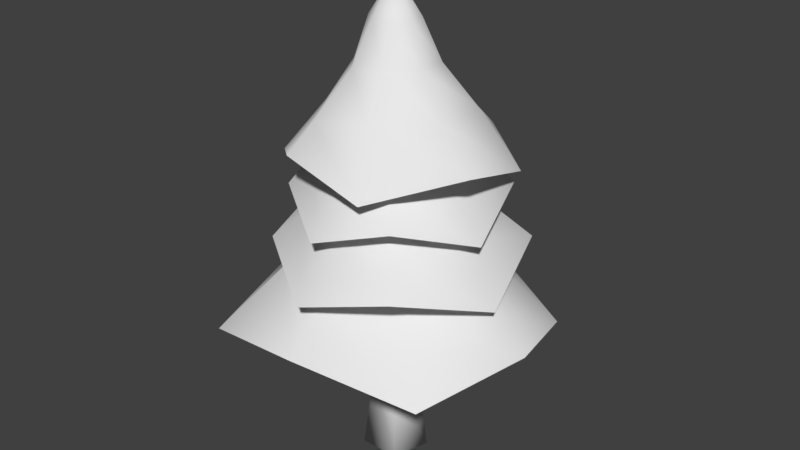 # Source: Evergreen_2.blend  (saved by Blender 2.78.0; exported with 4.5.12 LTS)
import bpy
from mathutils import Matrix  # noqa: F401  (used for matrix-valued properties, if any)

bpy.ops.wm.read_factory_settings(use_empty=True)
scene = bpy.context.scene
scene.name = 'Scene'

# ---- collections
col_collection_1 = bpy.data.collections.new('Collection 1'); scene.collection.children.link(col_collection_1)

# ---- world
world_world = bpy.data.worlds.new('World'); scene.world = world_world
world_world.color = (0.05088, 0.05088, 0.05088)
world_world.use_sun_shadow = False
world_world.sun_shadow_jitter_overblur = 0.0
world_world.cycles.sampling_method = 'MANUAL'

# ---- meshes
me_cylinder_001 = bpy.data.meshes.new('Cylinder.001')
me_cylinder_001.from_pydata([(0.08891, 4.465, 1.323), (0.01499, 1.012, 5.138), (3.559, 2.975, 0.5029), (0.7296, 0.716, 5.138), (4.575, -0.2691, 1.359), (1.026, 0.001449, 5.138), (3.207, -3.105, 0.5092), (0.7296, -0.7131, 5.138), (-0.2692, -4.12, 1.171), (0.01499, -1.009, 5.138), (-3.684, -3.57, 0.5204), (-0.6996, -0.7131, 5.138), (-4.661, 0.06381, 0.8578), (-0.9956, 0.001449, 5.138), (-3.396, 3.473, 0.3862), (-0.6996, 0.716, 5.138), (0.0804, 3.157, 2.421), (0.03453, 1.762, 3.771), (1.28, 1.054, 3.782), (2.319, 1.709, 2.447), (1.849, -0.09795, 3.714), (3.39, -0.2769, 2.277), (1.141, -1.099, 3.736), (1.945, -1.854, 2.331), (-0.1006, -1.65, 3.678), (-0.2854, -2.876, 2.185), (-1.182, -1.168, 3.868), (-2.123, -2.233, 2.664), (-1.813, 0.02771, 3.625), (-3.319, 0.06315, 2.053), (-1.24, 1.249, 3.755), (-2.237, 2.238, 2.38), (-0.01979, 0.5676, 0.4171), (-0.01979, 0.6576, -1.235), (-0.01979, 0.9677, -3.586), (-0.01979, 0.5138, 2.769), (0.9313, 0.2767, -3.586), (0.4996, 0.1365, 2.769), (0.568, -0.8413, -3.586), (0.3012, -0.4741, 2.769), (-0.6076, -0.8413, -3.586), (-0.3408, -0.4741, 2.769), (-0.9708, 0.2767, -3.586), (-0.5391, 0.1365, 2.769), (0.5507, 0.1531, 0.4171), (0.6363, 0.1809, -1.235), (0.3328, -0.5176, 0.4171), (0.3857, -0.5904, -1.235), (-0.3724, -0.5176, 0.4171), (-0.4253, -0.5904, -1.235), (-0.5903, 0.1531, 0.4171), (-0.6759, 0.1809, -1.235), (2.912, 2.37, 3.342), (0.6504, 0.5286, 6.563), (3.852, -0.6773, 2.649), (0.851, -0.09301, 6.563), (2.322, -3.106, 3.372), (0.5533, -0.6744, 6.563), (-0.2512, -3.777, 2.654), (-0.06834, -0.875, 6.563), (-2.806, -2.096, 3.213), (-0.6497, -0.5773, 6.563), (-4.321, 0.401, 2.664), (-0.8503, 0.04431, 6.563), (-2.518, 3.018, 2.949), (-0.5526, 0.6257, 6.563), (0.367, 4.07, 2.551), (0.06898, 0.8263, 6.563), (2.066, 1.66, 4.269), (1.143, 0.9263, 5.409), (1.369, -0.2619, 5.418), (2.359, -0.5718, 4.291), (0.9397, -1.258, 5.361), (1.668, -2.348, 4.147), (-0.09096, -1.351, 5.379), (-0.1372, -2.281, 4.193), (-1.125, -0.8534, 5.33), (-2.015, -1.406, 4.07), (-1.406, 0.1058, 5.491), (-2.607, 0.1287, 4.474), (-0.9828, 1.166, 5.286), (-1.784, 2.154, 3.958), (0.1164, 1.466, 5.396), (0.2066, 2.648, 4.234), (2.466, 2.01, 4.996), (0.5481, 0.4479, 8.217), (3.263, -0.5746, 4.303), (0.7182, -0.0792, 8.217), (1.965, -2.634, 5.026), (0.4657, -0.5722, 8.217), (-0.2164, -3.203, 4.308), (-0.06139, -0.7423, 8.217), (-2.383, -1.778, 4.867), (-0.5544, -0.4899, 8.217), (-3.667, 0.3397, 4.317), (-0.7245, 0.03725, 8.217), (-2.139, 2.559, 4.602), (-0.4721, 0.5303, 8.217), (0.3078, 3.451, 4.204), (0.05507, 0.7004, 8.217), (1.748, 1.407, 5.922), (0.9662, 0.7852, 7.063), (1.158, -0.2224, 7.072), (1.997, -0.4852, 5.945), (0.7934, -1.067, 7.015), (1.411, -1.991, 5.801), (-0.08056, -1.146, 7.033), (-0.1198, -1.935, 5.847), (-0.9574, -0.724, 6.984), (-1.712, -1.192, 5.723), (-1.196, 0.08938, 7.144), (-2.214, 0.1088, 6.127), (-0.8369, 0.9882, 6.94), (-1.516, 1.826, 5.612), (0.09528, 1.242, 7.049), (0.1718, 2.245, 5.888), (3.295, -1.151, 6.411), (0.6436, -0.2316, 9.632), (1.233, -2.982, 5.718), (0.303, -0.6466, 9.632), (-1.127, -3.003, 6.441), (-0.2314, -0.6992, 9.632), (-2.735, -1.522, 5.723), (-0.6465, -0.3585, 9.632), (-2.708, 0.9916, 6.282), (-0.6991, 0.1758, 9.632), (-1.655, 3.149, 5.733), (-0.3584, 0.5909, 9.632), (0.9563, 3.066, 6.018), (0.176, 0.6435, 9.632), (2.966, 1.539, 5.62), (0.591, 0.3028, 9.632), (2.055, -0.7073, 7.338), (1.138, -0.3957, 8.478), (0.4165, -1.08, 8.487), (0.6423, -1.902, 7.36), (-0.4634, -1.226, 8.43), (-0.893, -2.214, 7.216), (-0.9856, -0.5545, 8.448), (-1.649, -0.936, 7.262), (-1.101, 0.3817, 8.399), (-1.879, 0.7518, 7.139), (-0.5631, 1.003, 8.56), (-1.081, 1.843, 7.543), (0.3581, 1.181, 8.355), (0.6853, 2.175, 7.027), (1.054, 0.5542, 8.465), (1.912, 1.017, 7.303), (-0.02772, -0.02786, 10.73)], [], [(17, 1, 3, 18), (18, 3, 5, 20), (20, 5, 7, 22), (22, 7, 9, 24), (24, 9, 11, 26), (26, 11, 13, 28), (28, 13, 15, 30), (30, 15, 1, 17), (14, 31, 16, 0), (31, 30, 17, 16), (12, 29, 31, 14), (29, 28, 30, 31), (10, 27, 29, 12), (27, 26, 28, 29), (8, 25, 27, 10), (25, 24, 26, 27), (6, 23, 25, 8), (23, 22, 24, 25), (4, 21, 23, 6), (21, 20, 22, 23), (2, 19, 21, 4), (19, 18, 20, 21), (0, 16, 19, 2), (16, 17, 18, 19), (45, 44, 46, 47), (49, 48, 50, 51), (32, 35, 37, 44), (34, 33, 45, 36), (40, 49, 51, 42), (44, 37, 39, 46), (47, 46, 48, 49), (51, 50, 32, 33), (46, 39, 41, 48), (37, 35, 43, 41, 39), (42, 51, 33, 34), (48, 41, 43, 50), (36, 45, 47, 38), (38, 47, 49, 40), (50, 43, 35, 32), (34, 36, 38, 40, 42), (33, 32, 44, 45), (69, 53, 55, 70), (70, 55, 57, 72), (72, 57, 59, 74), (74, 59, 61, 76), (76, 61, 63, 78), (78, 63, 65, 80), (80, 65, 67, 82), (82, 67, 53, 69), (66, 83, 68, 52), (83, 82, 69, 68), (64, 81, 83, 66), (81, 80, 82, 83), (62, 79, 81, 64), (79, 78, 80, 81), (60, 77, 79, 62), (77, 76, 78, 79), (58, 75, 77, 60), (75, 74, 76, 77), (56, 73, 75, 58), (73, 72, 74, 75), (54, 71, 73, 56), (71, 70, 72, 73), (52, 68, 71, 54), (68, 69, 70, 71), (101, 85, 87, 102), (102, 87, 89, 104), (104, 89, 91, 106), (106, 91, 93, 108), (108, 93, 95, 110), (110, 95, 97, 112), (112, 97, 99, 114), (114, 99, 85, 101), (98, 115, 100, 84), (115, 114, 101, 100), (96, 113, 115, 98), (113, 112, 114, 115), (94, 111, 113, 96), (111, 110, 112, 113), (92, 109, 111, 94), (109, 108, 110, 111), (90, 107, 109, 92), (107, 106, 108, 109), (88, 105, 107, 90), (105, 104, 106, 107), (86, 103, 105, 88), (103, 102, 104, 105), (84, 100, 103, 86), (100, 101, 102, 103), (133, 117, 119, 134), (134, 119, 121, 136), (136, 121, 123, 138), (138, 123, 125, 140), (140, 125, 127, 142), (142, 127, 129, 144), (144, 129, 131, 146), (146, 131, 117, 133), (130, 147, 132, 116), (147, 146, 133, 132), (128, 145, 147, 130), (145, 144, 146, 147), (126, 143, 145, 128), (143, 142, 144, 145), (124, 141, 143, 126), (141, 140, 142, 143), (122, 139, 141, 124), (139, 138, 140, 141), (120, 137, 139, 122), (137, 136, 138, 139), (118, 135, 137, 120), (135, 134, 136, 137), (116, 132, 135, 118), (132, 133, 134, 135), (125, 123, 148), (131, 129, 148), (121, 119, 148), (127, 125, 148), (117, 131, 148), (119, 117, 148), (123, 121, 148), (129, 127, 148)])
me_cylinder_001.polygons.foreach_set('use_smooth', [True] * 121)
_uv = me_cylinder_001.uv_layers.new(name='UVMap')
_uv.uv.foreach_set('vector', [0.7295, 0.612, 0.7285, 0.5596, 0.7705, 0.5508, 0.793, 0.5967, 0.793, 0.5967, 0.7705, 0.5508, 0.8057, 0.5283, 0.8454, 0.5658, 0.8454, 0.5658, 0.8057, 0.5283, 0.8301, 0.4922, 0.8766, 0.5133, 0.8766, 0.5133, 0.8301, 0.4922, 0.8398, 0.4512, 0.8932, 0.4525, 0.5661, 0.4528, 0.6191, 0.4512, 0.626, 0.4932, 0.5785, 0.5133, 0.5785, 0.5133, 0.626, 0.4932, 0.6504, 0.5283, 0.6117, 0.569, 0.6117, 0.569, 0.6504, 0.5283, 0.6865, 0.5518, 0.6667, 0.6009, 0.6667, 0.6009, 0.6865, 0.5518, 0.7285, 0.5596, 0.7295, 0.612, 0.627, 0.6992, 0.6468, 0.6501, 0.7305, 0.6644, 0.7314, 0.7168, 0.6468, 0.6501, 0.6667, 0.6009, 0.7295, 0.612, 0.7305, 0.6644, 0.5342, 0.6504, 0.5729, 0.6097, 0.6468, 0.6501, 0.627, 0.6992, 0.5729, 0.6097, 0.6117, 0.569, 0.6667, 0.6009, 0.6468, 0.6501, 0.4834, 0.5537, 0.5309, 0.5335, 0.5729, 0.6097, 0.5342, 0.6504, 0.5309, 0.5335, 0.5785, 0.5133, 0.6117, 0.569, 0.5729, 0.6097, 0.46, 0.4561, 0.513, 0.4544, 0.5309, 0.5335, 0.4834, 0.5537, 0.513, 0.4544, 0.5661, 0.4528, 0.5785, 0.5133, 0.5309, 0.5335, 0.9697, 0.5557, 0.9232, 0.5345, 0.9466, 0.4538, 1.0, 0.4551, 0.9232, 0.5345, 0.8766, 0.5133, 0.8932, 0.4525, 0.9466, 0.4538, 0.9248, 0.6406, 0.8851, 0.6032, 0.9232, 0.5345, 0.9697, 0.5557, 0.8851, 0.6032, 0.8454, 0.5658, 0.8766, 0.5133, 0.9232, 0.5345, 0.8379, 0.6885, 0.8154, 0.6426, 0.8851, 0.6032, 0.9248, 0.6406, 0.8154, 0.6426, 0.793, 0.5967, 0.8454, 0.5658, 0.8851, 0.6032, 0.7314, 0.7168, 0.7305, 0.6644, 0.8154, 0.6426, 0.8379, 0.6885, 0.7305, 0.6644, 0.7295, 0.612, 0.793, 0.5967, 0.8154, 0.6426, 0.0, 0.0, 0.0, 0.0, 0.0, 0.0, 0.0, 0.0, 0.0, 0.0, 0.0, 0.0, 0.0, 0.0, 0.0, 0.0, 0.0, 0.0, 0.0, 0.0, 0.0, 0.0, 0.0, 0.0, 0.0, 0.0, 0.0, 0.0, 0.0, 0.0, 0.0, 0.0, 0.0, 0.0, 0.0, 0.0, 0.0, 0.0, 0.0, 0.0, 0.0, 0.0, 0.0, 0.0, 0.0, 0.0, 0.0, 0.0, 0.0, 0.0, 0.0, 0.0, 0.0, 0.0, 0.0, 0.0, 0.0, 0.0, 0.0, 0.0, 0.0, 0.0, 0.0, 0.0, 0.0, 0.0, 0.0, 0.0, 0.0, 0.0, 0.0, 0.0, 0.0, 0.0, 0.0, 0.0, 0.0, 0.0, 0.0, 0.0, 0.0, 0.0, 0.0, 0.0, 0.0, 0.0, 0.0, 0.0, 0.0, 0.0, 0.0, 0.0, 0.0, 0.0, 0.0, 0.0, 0.0, 0.0, 0.0, 0.0, 0.0, 0.0, 0.0, 0.0, 0.0, 0.0, 0.0, 0.0, 0.0, 0.0, 0.0, 0.0, 0.0, 0.0, 0.0, 0.0, 0.0, 0.0, 0.0, 0.0, 0.0, 0.0, 0.0, 0.0, 0.0, 0.0, 0.0, 0.0, 0.0, 0.0, 0.0, 0.0, 0.0, 0.0, 0.0, 0.0, 0.0, 0.0, 0.0, 0.0, 0.7295, 0.612, 0.7285, 0.5596, 0.7705, 0.5508, 0.793, 0.5967, 0.793, 0.5967, 0.7705, 0.5508, 0.8057, 0.5283, 0.8454, 0.5658, 0.8454, 0.5658, 0.8057, 0.5283, 0.8301, 0.4922, 0.8766, 0.5133, 0.8766, 0.5133, 0.8301, 0.4922, 0.8398, 0.4512, 0.8932, 0.4525, 0.5661, 0.4528, 0.6191, 0.4512, 0.626, 0.4932, 0.5785, 0.5133, 0.5785, 0.5133, 0.626, 0.4932, 0.6504, 0.5283, 0.6117, 0.569, 0.6117, 0.569, 0.6504, 0.5283, 0.6865, 0.5518, 0.6667, 0.6009, 0.6667, 0.6009, 0.6865, 0.5518, 0.7285, 0.5596, 0.7295, 0.612, 0.627, 0.6992, 0.6468, 0.6501, 0.7305, 0.6644, 0.7314, 0.7168, 0.6468, 0.6501, 0.6667, 0.6009, 0.7295, 0.612, 0.7305, 0.6644, 0.5342, 0.6504, 0.5729, 0.6097, 0.6468, 0.6501, 0.627, 0.6992, 0.5729, 0.6097, 0.6117, 0.569, 0.6667, 0.6009, 0.6468, 0.6501, 0.4834, 0.5537, 0.5309, 0.5335, 0.5729, 0.6097, 0.5342, 0.6504, 0.5309, 0.5335, 0.5785, 0.5133, 0.6117, 0.569, 0.5729, 0.6097, 0.46, 0.4561, 0.513, 0.4544, 0.5309, 0.5335, 0.4834, 0.5537, 0.513, 0.4544, 0.5661, 0.4528, 0.5785, 0.5133, 0.5309, 0.5335, 0.9697, 0.5557, 0.9232, 0.5345, 0.9466, 0.4538, 1.0, 0.4551, 0.9232, 0.5345, 0.8766, 0.5133, 0.8932, 0.4525, 0.9466, 0.4538, 0.9248, 0.6406, 0.8851, 0.6032, 0.9232, 0.5345, 0.9697, 0.5557, 0.8851, 0.6032, 0.8454, 0.5658, 0.8766, 0.5133, 0.9232, 0.5345, 0.8379, 0.6885, 0.8154, 0.6426, 0.8851, 0.6032, 0.9248, 0.6406, 0.8154, 0.6426, 0.793, 0.5967, 0.8454, 0.5658, 0.8851, 0.6032, 0.7314, 0.7168, 0.7305, 0.6644, 0.8154, 0.6426, 0.8379, 0.6885, 0.7305, 0.6644, 0.7295, 0.612, 0.793, 0.5967, 0.8154, 0.6426, 0.7295, 0.612, 0.7285, 0.5596, 0.7705, 0.5508, 0.793, 0.5967, 0.793, 0.5967, 0.7705, 0.5508, 0.8057, 0.5283, 0.8454, 0.5658, 0.8454, 0.5658, 0.8057, 0.5283, 0.8301, 0.4922, 0.8766, 0.5133, 0.8766, 0.5133, 0.8301, 0.4922, 0.8398, 0.4512, 0.8932, 0.4525, 0.5661, 0.4528, 0.6191, 0.4512, 0.626, 0.4932, 0.5785, 0.5133, 0.5785, 0.5133, 0.626, 0.4932, 0.6504, 0.5283, 0.6117, 0.569, 0.6117, 0.569, 0.6504, 0.5283, 0.6865, 0.5518, 0.6667, 0.6009, 0.6667, 0.6009, 0.6865, 0.5518, 0.7285, 0.5596, 0.7295, 0.612, 0.627, 0.6992, 0.6468, 0.6501, 0.7305, 0.6644, 0.7314, 0.7168, 0.6468, 0.6501, 0.6667, 0.6009, 0.7295, 0.612, 0.7305, 0.6644, 0.5342, 0.6504, 0.5729, 0.6097, 0.6468, 0.6501, 0.627, 0.6992, 0.5729, 0.6097, 0.6117, 0.569, 0.6667, 0.6009, 0.6468, 0.6501, 0.4834, 0.5537, 0.5309, 0.5335, 0.5729, 0.6097, 0.5342, 0.6504, 0.5309, 0.5335, 0.5785, 0.5133, 0.6117, 0.569, 0.5729, 0.6097, 0.46, 0.4561, 0.513, 0.4544, 0.5309, 0.5335, 0.4834, 0.5537, 0.513, 0.4544, 0.5661, 0.4528, 0.5785, 0.5133, 0.5309, 0.5335, 0.9697, 0.5557, 0.9232, 0.5345, 0.9466, 0.4538, 1.0, 0.4551, 0.9232, 0.5345, 0.8766, 0.5133, 0.8932, 0.4525, 0.9466, 0.4538, 0.9248, 0.6406, 0.8851, 0.6032, 0.9232, 0.5345, 0.9697, 0.5557, 0.8851, 0.6032, 0.8454, 0.5658, 0.8766, 0.5133, 0.9232, 0.5345, 0.8379, 0.6885, 0.8154, 0.6426, 0.8851, 0.6032, 0.9248, 0.6406, 0.8154, 0.6426, 0.793, 0.5967, 0.8454, 0.5658, 0.8851, 0.6032, 0.7314, 0.7168, 0.7305, 0.6644, 0.8154, 0.6426, 0.8379, 0.6885, 0.7305, 0.6644, 0.7295, 0.612, 0.793, 0.5967, 0.8154, 0.6426, 0.7295, 0.612, 0.7285, 0.5596, 0.7705, 0.5508, 0.793, 0.5967, 0.793, 0.5967, 0.7705, 0.5508, 0.8057, 0.5283, 0.8454, 0.5658, 0.8454, 0.5658, 0.8057, 0.5283, 0.8301, 0.4922, 0.8766, 0.5133, 0.8766, 0.5133, 0.8301, 0.4922, 0.8398, 0.4512, 0.8932, 0.4525, 0.5661, 0.4528, 0.6191, 0.4512, 0.626, 0.4932, 0.5785, 0.5133, 0.5785, 0.5133, 0.626, 0.4932, 0.6504, 0.5283, 0.6117, 0.569, 0.6117, 0.569, 0.6504, 0.5283, 0.6865, 0.5518, 0.6667, 0.6009, 0.6667, 0.6009, 0.6865, 0.5518, 0.7285, 0.5596, 0.7295, 0.612, 0.627, 0.6992, 0.6468, 0.6501, 0.7305, 0.6644, 0.7314, 0.7168, 0.6468, 0.6501, 0.6667, 0.6009, 0.7295, 0.612, 0.7305, 0.6644, 0.5342, 0.6504, 0.5729, 0.6097, 0.6468, 0.6501, 0.627, 0.6992, 0.5729, 0.6097, 0.6117, 0.569, 0.6667, 0.6009, 0.6468, 0.6501, 0.4834, 0.5537, 0.5309, 0.5335, 0.5729, 0.6097, 0.5342, 0.6504, 0.5309, 0.5335, 0.5785, 0.5133, 0.6117, 0.569, 0.5729, 0.6097, 0.46, 0.4561, 0.513, 0.4544, 0.5309, 0.5335, 0.4834, 0.5537, 0.513, 0.4544, 0.5661, 0.4528, 0.5785, 0.5133, 0.5309, 0.5335, 0.9697, 0.5557, 0.9232, 0.5345, 0.9466, 0.4538, 1.0, 0.4551, 0.9232, 0.5345, 0.8766, 0.5133, 0.8932, 0.4525, 0.9466, 0.4538, 0.9248, 0.6406, 0.8851, 0.6032, 0.9232, 0.5345, 0.9697, 0.5557, 0.8851, 0.6032, 0.8454, 0.5658, 0.8766, 0.5133, 0.9232, 0.5345, 0.8379, 0.6885, 0.8154, 0.6426, 0.8851, 0.6032, 0.9248, 0.6406, 0.8154, 0.6426, 0.793, 0.5967, 0.8454, 0.5658, 0.8851, 0.6032, 0.7314, 0.7168, 0.7305, 0.6644, 0.8154, 0.6426, 0.8379, 0.6885, 0.7305, 0.6644, 0.7295, 0.612, 0.793, 0.5967, 0.8154, 0.6426, 0.8398, 0.4512, 0.8301, 0.4922, 0.8398, 0.4512, 0.6865, 0.5518, 0.6504, 0.5283, 0.6865, 0.5518, 0.8057, 0.5283, 0.7705, 0.5508, 0.8057, 0.5283, 0.626, 0.4932, 0.6191, 0.4512, 0.626, 0.4932, 0.7285, 0.5596, 0.6865, 0.5518, 0.7285, 0.5596, 0.7705, 0.5508, 0.7285, 0.5596, 0.7705, 0.5508, 0.8301, 0.4922, 0.8057, 0.5283, 0.8301, 0.4922, 0.6504, 0.5283, 0.626, 0.4932, 0.6504, 0.5283])
me_cylinder_001.use_remesh_preserve_volume = False
me_cylinder_001.use_remesh_preserve_attributes = False
me_cylinder_001.use_mirror_vertex_groups = False
me_cylinder_001.update()

# ---- objects
ob_tree_001 = bpy.data.objects.new('Tree.001', me_cylinder_001)

# ---- transforms, parenting, visibility, modifiers, constraints
ob_tree_001.location = (0.0, 0.0, 1.003)
ob_tree_001.lineart.crease_threshold = 0.0

# ---- collection membership
col_collection_1.objects.link(ob_tree_001)

# ---- scene / render settings (as saved in the file)
scene.frame_start = 1; scene.frame_end = 250; scene.frame_set(0)
scene.render.engine = 'BLENDER_EEVEE_NEXT'
scene.render.resolution_percentage = 50
scene.render.dither_intensity = 0.0
scene.render.bake_margin = 2
scene.cycles.use_denoising = False
scene.cycles.samples = 128
scene.cycles.sampling_pattern = 'TABULATED_SOBOL'
scene.cycles.light_sampling_threshold = 0.0
scene.cycles.use_adaptive_sampling = False
scene.cycles.use_light_tree = False
scene.cycles.blur_glossy = 0.0
scene.cycles.sample_clamp_indirect = 0.0
scene.view_settings.view_transform = 'Standard'
bpy.context.view_layer.update()

# ---- added for rendering (the .blend has no active camera and no usable light): camera, sun
cam_auto = bpy.data.cameras.new('AutoCamera')
cam_auto.lens = 50.0
cam_auto.sensor_width = 36.0
cam_auto.clip_end = 1000.0
ob_auto_camera = bpy.data.objects.new('AutoCamera', cam_auto)
scene.collection.objects.link(ob_auto_camera)
ob_auto_camera.location = (17.6104, -21.0113, 18.6983)
ob_auto_camera.rotation_euler = (1.09748, -7.21219e-08, 0.694738)
scene.camera = ob_auto_camera
light_auto_sun = bpy.data.lights.new('AutoSun', 'SUN')
light_auto_sun.energy = 3.0
light_auto_sun.angle = 0.0523599
ob_auto_sun = bpy.data.objects.new('AutoSun', light_auto_sun)
scene.collection.objects.link(ob_auto_sun)
ob_auto_sun.rotation_euler = (0.872665, 0.174533, 0.523599)
bpy.context.view_layer.update()
